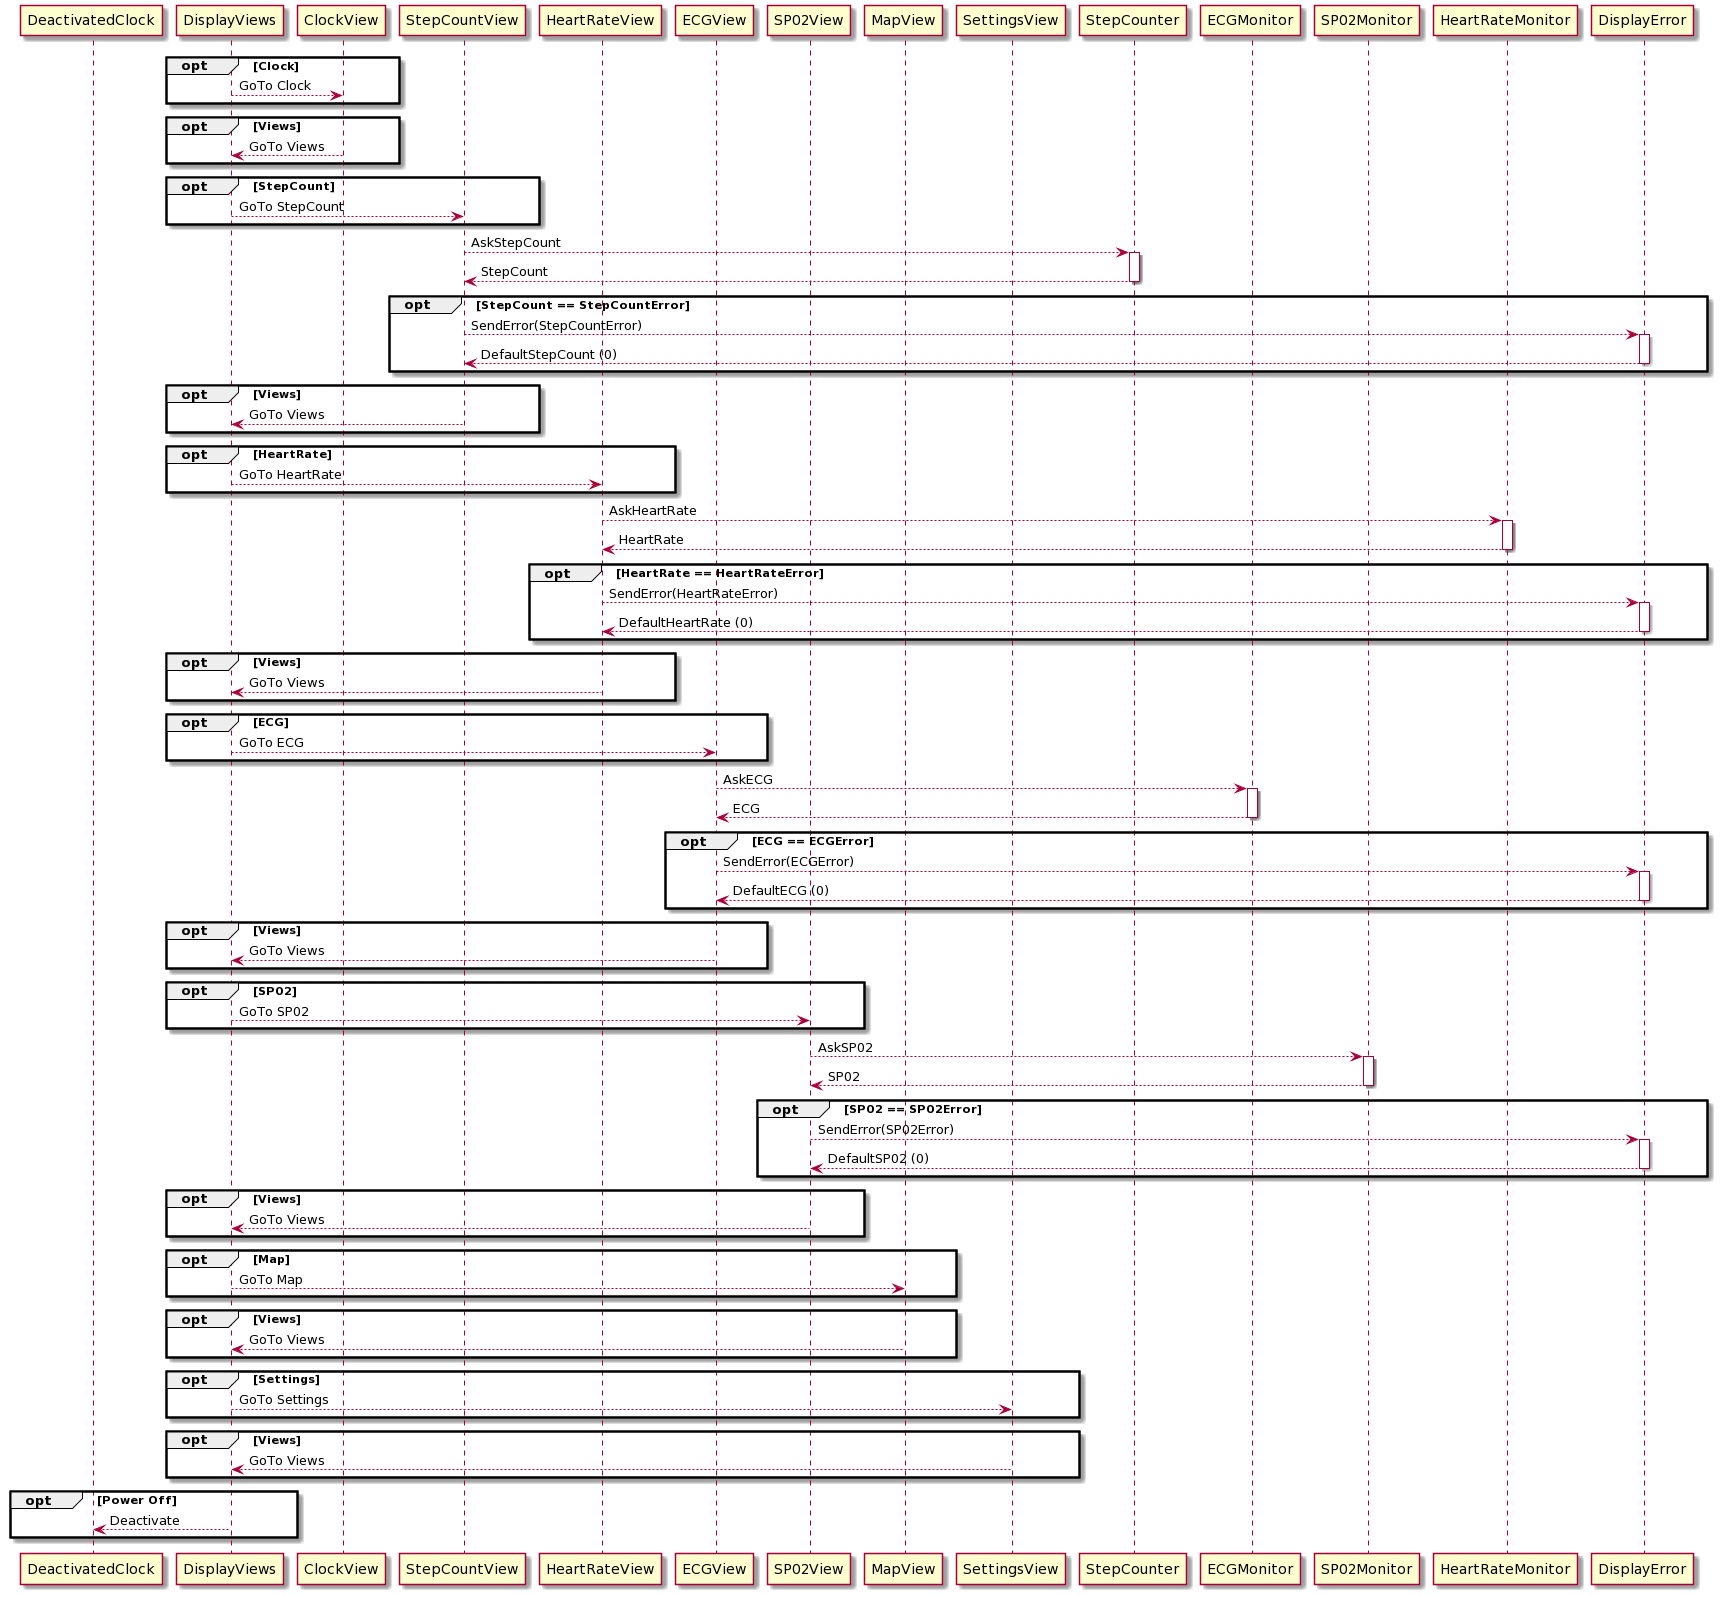

The diagram above was rendered by PlantUML. Its source (embedded in the PNG):
@startuml
participant DeactivatedClock 
participant DisplayViews 
participant ClockView 
participant StepCountView 
participant HeartRateView 
participant ECGView 
participant SP02View
participant MapView
participant SettingsView 
participant StepCounter
participant HeartRateMonitor
participant ECGMonitor
participant SP02Monitor
participant HeartRateMonitor
participant DisplayError 


opt Clock
  DisplayViews --> ClockView : GoTo Clock
end
opt Views
  ClockView --> DisplayViews : GoTo Views
end
opt StepCount
  DisplayViews --> StepCountView : GoTo StepCount
end
StepCountView --> StepCounter : AskStepCount
Activate StepCounter
StepCounter--> StepCountView : StepCount
Deactivate StepCounter
opt StepCount == StepCountError
  StepCountView --> DisplayError : SendError(StepCountError)
  Activate DisplayError
  DisplayError --> StepCountView : DefaultStepCount (0)
  Deactivate DisplayError
end
opt Views
  StepCountView --> DisplayViews : GoTo Views
end
opt HeartRate
  DisplayViews --> HeartRateView : GoTo HeartRate
end
HeartRateView --> HeartRateMonitor: AskHeartRate
Activate HeartRateMonitor
HeartRateMonitor--> HeartRateView : HeartRate
Deactivate HeartRateMonitor
opt HeartRate == HeartRateError
  HeartRateView --> DisplayError : SendError(HeartRateError)
  Activate DisplayError
  DisplayError --> HeartRateView : DefaultHeartRate (0)
  Deactivate DisplayError
end
opt Views
  HeartRateView --> DisplayViews : GoTo Views
end
opt ECG
  DisplayViews --> ECGView : GoTo ECG
end
ECGView --> ECGMonitor: AskECG
Activate ECGMonitor
ECGMonitor--> ECGView : ECG
Deactivate ECGMonitor
opt ECG == ECGError
  ECGView --> DisplayError : SendError(ECGError)
  Activate DisplayError
  DisplayError --> ECGView : DefaultECG (0)
  Deactivate DisplayError
end
opt Views
  ECGView --> DisplayViews : GoTo Views
end
opt SP02
  DisplayViews --> SP02View : GoTo SP02
end
SP02View --> SP02Monitor: AskSP02
Activate SP02Monitor
SP02Monitor--> SP02View : SP02
Deactivate SP02Monitor
opt SP02 == SP02Error
  SP02View --> DisplayError : SendError(SP02Error)
  Activate DisplayError
  DisplayError --> SP02View : DefaultSP02 (0)
  Deactivate DisplayError
end
opt Views
  SP02View --> DisplayViews : GoTo Views
end
opt Map
  DisplayViews --> MapView : GoTo Map
end
opt Views
  MapView --> DisplayViews : GoTo Views
end
opt Settings
  DisplayViews --> SettingsView : GoTo Settings
end
opt Views
  SettingsView --> DisplayViews : GoTo Views
end
opt Power Off
  DisplayViews --> DeactivatedClock : Deactivate
end
@enduml